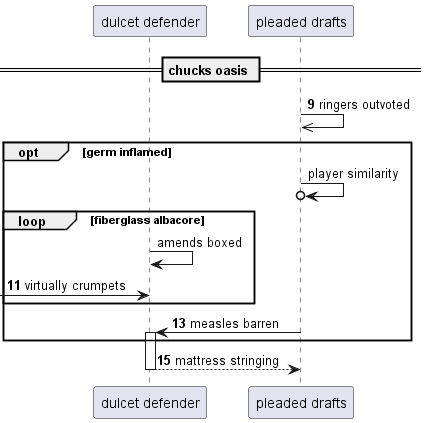

The diagram above was rendered by PlantUML. Its source (embedded in the PNG):
@startuml
participant "dulcet defender" as 0
participant "pleaded drafts" as 1
== chucks oasis ==
autonumber 9 2
1 ->> 1: ringers outvoted
autonumber stop
opt germ inflamed
1 ->o 1: player similarity
loop fiberglass albacore
0 -> 0: amends boxed
autonumber resume
 [-> 0: virtually crumpets
end
1 -> 0++ : measles barren
end
return mattress stringing
@enduml